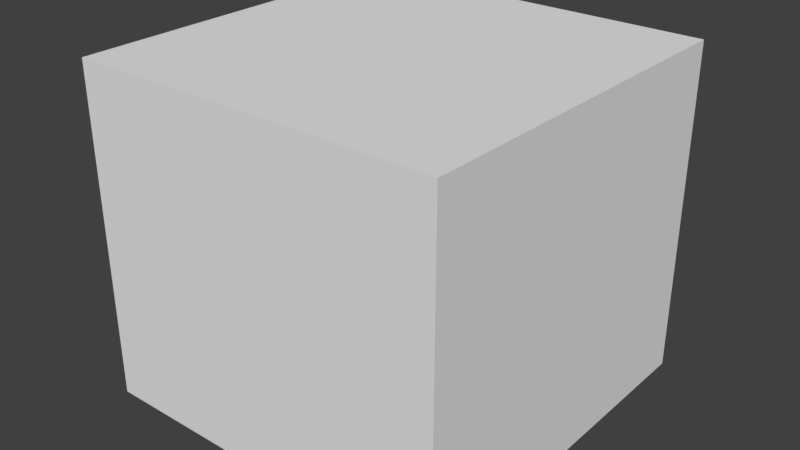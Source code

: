 # Source: Room.blend  (saved by Blender 2.79.0; exported with 4.5.12 LTS)
import bpy
from mathutils import Matrix  # noqa: F401  (used for matrix-valued properties, if any)

bpy.ops.wm.read_factory_settings(use_empty=True)
scene = bpy.context.scene
scene.name = 'Scene'

# ---- collections
col_collection_1 = bpy.data.collections.new('Collection 1'); scene.collection.children.link(col_collection_1)

# ---- materials (node trees are filled in below, after node groups)
mat_material = bpy.data.materials.new('Material')
mat_material.alpha_threshold = 0.0
mat_material.use_transparent_shadow = False
mat_material.roughness = 0.5
mat_material.line_color = (0.0, 0.0, 0.0, 1.0)

# ---- material node trees

# ---- world
world_world = bpy.data.worlds.new('World'); scene.world = world_world
world_world.color = (0.05088, 0.05088, 0.05088)
world_world.use_sun_shadow = False
world_world.sun_shadow_jitter_overblur = 0.0
world_world.cycles.sampling_method = 'MANUAL'

# ---- meshes
me_cube = bpy.data.meshes.new('Cube')
me_cube.from_pydata([(5.0, 5.0, -1.0), (5.0, -5.0, -1.0), (-5.0, -5.0, -1.0), (-5.0, 5.0, -1.0), (5.0, 5.0, 8.0), (5.0, -5.0, 8.0), (-5.0, -5.0, 8.0), (-5.0, 5.0, 8.0)], [], [(0, 3, 2, 1), (4, 5, 6, 7), (0, 1, 5, 4), (1, 2, 6, 5), (2, 3, 7, 6), (4, 7, 3, 0)])
me_cube.materials.append(mat_material)
me_cube.use_remesh_preserve_volume = False
me_cube.use_remesh_preserve_attributes = False
me_cube.use_mirror_vertex_groups = False
me_cube.update()

# ---- objects
ob_cube = bpy.data.objects.new('Cube', me_cube)

# ---- transforms, parenting, visibility, modifiers, constraints
ob_cube.location = (0.0, 0.0, 1.0)
ob_cube.lock_rotations_4d = False
ob_cube.empty_display_type = 'ARROWS'
ob_cube.lineart.crease_threshold = 0.0

# ---- collection membership
col_collection_1.objects.link(ob_cube)

# ---- scene / render settings (as saved in the file)
scene.frame_start = 1; scene.frame_end = 250; scene.frame_set(1)
scene.render.engine = 'BLENDER_EEVEE_NEXT'
scene.render.resolution_percentage = 50
scene.render.dither_intensity = 0.0
scene.cycles.use_denoising = False
scene.cycles.samples = 128
scene.cycles.sampling_pattern = 'TABULATED_SOBOL'
scene.cycles.use_adaptive_sampling = False
scene.cycles.use_light_tree = False
scene.cycles.blur_glossy = 0.0
scene.cycles.sample_clamp_indirect = 0.0
scene.view_settings.view_transform = 'Standard'
bpy.context.view_layer.update()

# ---- added for rendering (the .blend has no active camera and no usable light): camera, sun
cam_auto = bpy.data.cameras.new('AutoCamera')
cam_auto.lens = 50.0
cam_auto.sensor_width = 36.0
cam_auto.clip_end = 1000.0
ob_auto_camera = bpy.data.objects.new('AutoCamera', cam_auto)
scene.collection.objects.link(ob_auto_camera)
ob_auto_camera.location = (15.5096, -18.6115, 16.9077)
ob_auto_camera.rotation_euler = (1.09748, -7.21219e-08, 0.694738)
scene.camera = ob_auto_camera
light_auto_sun = bpy.data.lights.new('AutoSun', 'SUN')
light_auto_sun.energy = 3.0
light_auto_sun.angle = 0.0523599
ob_auto_sun = bpy.data.objects.new('AutoSun', light_auto_sun)
scene.collection.objects.link(ob_auto_sun)
ob_auto_sun.rotation_euler = (0.872665, 0.174533, 0.523599)
bpy.context.view_layer.update()
